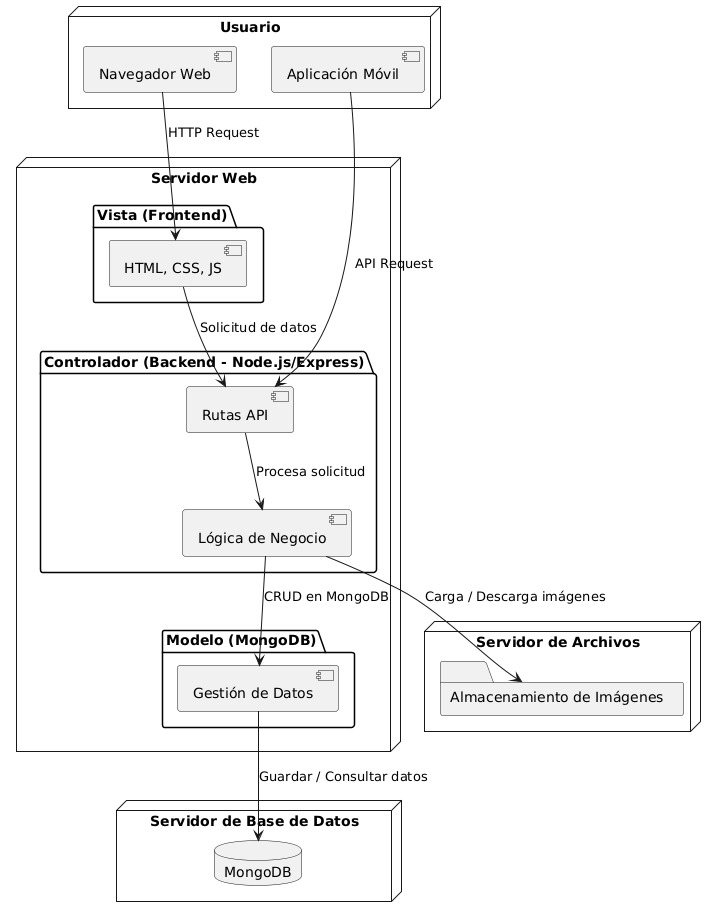

The diagram above was rendered by PlantUML. Its source (embedded in the PNG):
@startuml
node "Usuario" {
    [Navegador Web]
    [Aplicación Móvil]
}

node "Servidor Web" {
    folder "Vista (Frontend)" {
        component "HTML, CSS, JS"
    }

    folder "Controlador (Backend - Node.js/Express)" {
        component "Rutas API"
        component "Lógica de Negocio"
    }

    folder "Modelo (MongoDB)" {
        component "Gestión de Datos"
    }
}

node "Servidor de Base de Datos" {
    database "MongoDB"
}

node "Servidor de Archivos" {
    folder "Almacenamiento de Imágenes"
}

"Navegador Web" --> "HTML, CSS, JS" : HTTP Request
"Aplicación Móvil" --> "Rutas API" : API Request
"HTML, CSS, JS" --> "Rutas API" : Solicitud de datos
"Rutas API" --> "Lógica de Negocio" : Procesa solicitud
"Lógica de Negocio" --> "Gestión de Datos" : CRUD en MongoDB
"Gestión de Datos" --> "MongoDB" : Guardar / Consultar datos
"Lógica de Negocio" --> "Almacenamiento de Imágenes" : Carga / Descarga imágenes
@enduml